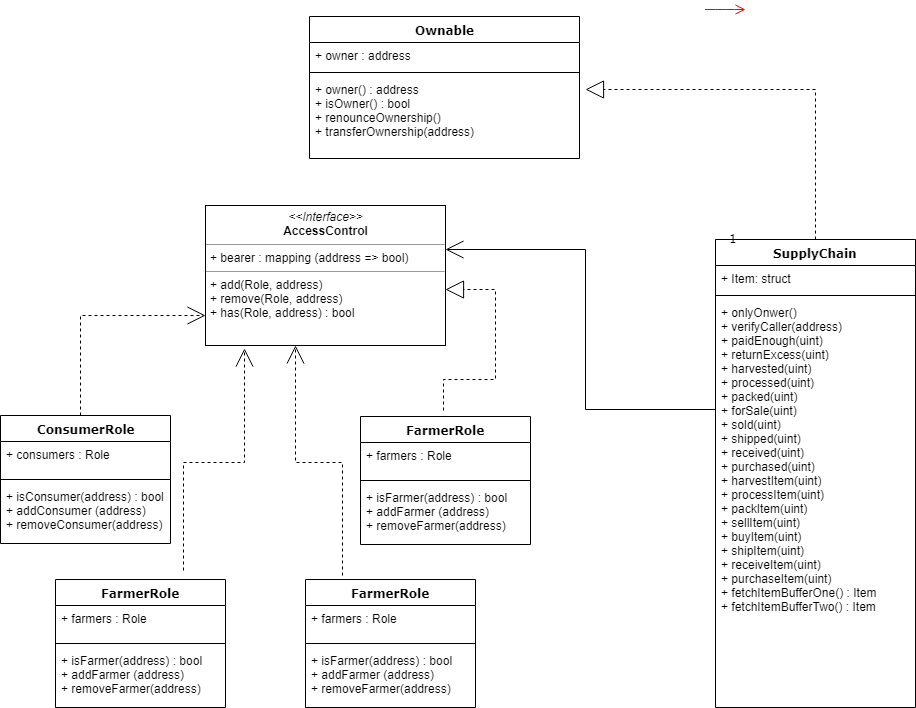

The diagram above was exported from draw.io. Its source (the exported page's mxGraphModel, read from the mxfile embedded in the PNG):
<mxGraphModel dx="655" dy="833" grid="1" gridSize="10" guides="1" tooltips="1" connect="1" arrows="1" fold="1" page="1" pageScale="1" pageWidth="1100" pageHeight="850" background="#ffffff" math="0" shadow="0">
  <root>
    <mxCell id="0" />
    <mxCell id="1" parent="0" />
    <mxCell id="b94bc138ca980ef-13" style="edgeStyle=orthogonalEdgeStyle;rounded=0;html=1;dashed=1;labelBackgroundColor=none;startArrow=none;startFill=0;startSize=8;endArrow=open;endFill=0;endSize=16;fontFamily=Verdana;fontSize=12;" parent="1" source="235556782a83e6d0-1" target="b94bc138ca980ef-1" edge="1">
      <mxGeometry relative="1" as="geometry">
        <Array as="points">
          <mxPoint x="115" y="336" />
        </Array>
      </mxGeometry>
    </mxCell>
    <mxCell id="235556782a83e6d0-1" value="ConsumerRole" style="swimlane;html=1;fontStyle=1;align=center;verticalAlign=top;childLayout=stackLayout;horizontal=1;startSize=26;horizontalStack=0;resizeParent=1;resizeLast=0;collapsible=1;marginBottom=0;swimlaneFillColor=#ffffff;rounded=0;shadow=0;comic=0;labelBackgroundColor=none;strokeColor=#000000;strokeWidth=1;fillColor=none;fontFamily=Verdana;fontSize=12;fontColor=#000000;" parent="1" vertex="1">
      <mxGeometry x="35" y="436" width="170" height="128" as="geometry" />
    </mxCell>
    <mxCell id="235556782a83e6d0-2" value="+ consumers : Role&lt;br&gt;" style="text;html=1;strokeColor=none;fillColor=none;align=left;verticalAlign=top;spacingLeft=4;spacingRight=4;whiteSpace=wrap;overflow=hidden;rotatable=0;points=[[0,0.5],[1,0.5]];portConstraint=eastwest;" parent="235556782a83e6d0-1" vertex="1">
      <mxGeometry y="26" width="170" height="34" as="geometry" />
    </mxCell>
    <mxCell id="235556782a83e6d0-6" value="" style="line;html=1;strokeWidth=1;fillColor=none;align=left;verticalAlign=middle;spacingTop=-1;spacingLeft=3;spacingRight=3;rotatable=0;labelPosition=right;points=[];portConstraint=eastwest;" parent="235556782a83e6d0-1" vertex="1">
      <mxGeometry y="60" width="170" height="8" as="geometry" />
    </mxCell>
    <mxCell id="235556782a83e6d0-7" value="+ isConsumer(address) : bool&lt;br&gt;+ addConsumer (address)&lt;br&gt;+ removeConsumer(address)&lt;br&gt;" style="text;html=1;strokeColor=none;fillColor=none;align=left;verticalAlign=top;spacingLeft=4;spacingRight=4;whiteSpace=wrap;overflow=hidden;rotatable=0;points=[[0,0.5],[1,0.5]];portConstraint=eastwest;" parent="235556782a83e6d0-1" vertex="1">
      <mxGeometry y="68" width="170" height="50" as="geometry" />
    </mxCell>
    <mxCell id="b94bc138ca980ef-7" style="edgeStyle=orthogonalEdgeStyle;rounded=0;html=1;labelBackgroundColor=none;startArrow=none;startFill=0;startSize=8;endArrow=open;endFill=0;endSize=16;fontFamily=Verdana;fontSize=12;" parent="1" source="78961159f06e98e8-43" target="b94bc138ca980ef-1" edge="1">
      <mxGeometry relative="1" as="geometry">
        <Array as="points">
          <mxPoint x="620" y="430" />
          <mxPoint x="620" y="270" />
        </Array>
      </mxGeometry>
    </mxCell>
    <mxCell id="b94bc138ca980ef-18" value="1" style="text;html=1;resizable=0;points=[];align=center;verticalAlign=middle;labelBackgroundColor=#ffffff;fontSize=12;fontFamily=Verdana;fontColor=#000000;" parent="b94bc138ca980ef-7" vertex="1" connectable="0">
      <mxGeometry x="0.3629" y="152" relative="1" as="geometry">
        <mxPoint x="150" y="-164" as="offset" />
      </mxGeometry>
    </mxCell>
    <mxCell id="78961159f06e98e8-43" value="SupplyChain" style="swimlane;html=1;fontStyle=1;align=center;verticalAlign=top;childLayout=stackLayout;horizontal=1;startSize=26;horizontalStack=0;resizeParent=1;resizeLast=0;collapsible=1;marginBottom=0;swimlaneFillColor=#ffffff;rounded=0;shadow=0;comic=0;labelBackgroundColor=none;strokeColor=#000000;strokeWidth=1;fillColor=none;fontFamily=Verdana;fontSize=12;fontColor=#000000;" parent="1" vertex="1">
      <mxGeometry x="750" y="260" width="200" height="468" as="geometry">
        <mxRectangle x="750" y="258" width="60" height="26" as="alternateBounds" />
      </mxGeometry>
    </mxCell>
    <mxCell id="78961159f06e98e8-44" value="+ Item: struct" style="text;html=1;strokeColor=none;fillColor=none;align=left;verticalAlign=top;spacingLeft=4;spacingRight=4;whiteSpace=wrap;overflow=hidden;rotatable=0;points=[[0,0.5],[1,0.5]];portConstraint=eastwest;" parent="78961159f06e98e8-43" vertex="1">
      <mxGeometry y="26" width="200" height="26" as="geometry" />
    </mxCell>
    <mxCell id="78961159f06e98e8-51" value="" style="line;html=1;strokeWidth=1;fillColor=none;align=left;verticalAlign=middle;spacingTop=-1;spacingLeft=3;spacingRight=3;rotatable=0;labelPosition=right;points=[];portConstraint=eastwest;" parent="78961159f06e98e8-43" vertex="1">
      <mxGeometry y="52" width="200" height="8" as="geometry" />
    </mxCell>
    <mxCell id="78961159f06e98e8-52" value="+ onlyOnwer()&lt;br&gt;+ verifyCaller(address)&lt;br&gt;+ paidEnough(uint)&lt;br&gt;+ returnExcess(uint)&lt;br&gt;+ harvested(uint)&lt;br&gt;+ processed(uint)&lt;br&gt;+ packed(uint)&lt;br&gt;+ forSale(uint)&lt;br&gt;+ sold(uint)&lt;br&gt;+ shipped(uint)&lt;br&gt;+ received(uint)&lt;br&gt;+ purchased(uint)&lt;br&gt;+ harvestItem(uint)&lt;br&gt;+ processItem(uint)&lt;br&gt;+ packItem(uint)&lt;br&gt;+ sellItem(uint)&lt;br&gt;+ buyItem(uint)&lt;br&gt;+ shipItem(uint)&lt;br&gt;+ receiveItem(uint)&lt;br&gt;+ purchaseItem(uint)&lt;br&gt;+&amp;nbsp;&lt;span&gt;fetchItemBufferOne() : Item&lt;/span&gt;&lt;br&gt;+&amp;nbsp;&lt;span&gt;fetchItemBufferTwo() : Item&lt;/span&gt;" style="text;html=1;strokeColor=none;fillColor=none;align=left;verticalAlign=top;spacingLeft=4;spacingRight=4;whiteSpace=wrap;overflow=hidden;rotatable=0;points=[[0,0.5],[1,0.5]];portConstraint=eastwest;" parent="78961159f06e98e8-43" vertex="1">
      <mxGeometry y="60" width="200" height="350" as="geometry" />
    </mxCell>
    <mxCell id="b94bc138ca980ef-12" style="edgeStyle=orthogonalEdgeStyle;rounded=0;html=1;dashed=1;labelBackgroundColor=none;startArrow=none;startFill=0;startSize=8;endArrow=open;endFill=0;endSize=16;fontFamily=Verdana;fontSize=12;entryX=0.163;entryY=1.021;entryDx=0;entryDy=0;entryPerimeter=0;exitX=0.753;exitY=-0.07;exitDx=0;exitDy=0;exitPerimeter=0;" parent="1" source="DPhu0Ec-qbYfhcq9csX1-11" target="b94bc138ca980ef-1" edge="1">
      <mxGeometry relative="1" as="geometry">
        <mxPoint x="335" y="436" as="sourcePoint" />
      </mxGeometry>
    </mxCell>
    <mxCell id="78961159f06e98e8-82" value="Ownable" style="swimlane;html=1;fontStyle=1;align=center;verticalAlign=top;childLayout=stackLayout;horizontal=1;startSize=26;horizontalStack=0;resizeParent=1;resizeLast=0;collapsible=1;marginBottom=0;swimlaneFillColor=#ffffff;rounded=0;shadow=0;comic=0;labelBackgroundColor=none;strokeColor=#000000;strokeWidth=1;fillColor=none;fontFamily=Verdana;fontSize=12;fontColor=#000000;" parent="1" vertex="1">
      <mxGeometry x="344" y="37" width="270" height="142" as="geometry" />
    </mxCell>
    <mxCell id="78961159f06e98e8-89" value="+ owner : address" style="text;html=1;strokeColor=none;fillColor=none;align=left;verticalAlign=top;spacingLeft=4;spacingRight=4;whiteSpace=wrap;overflow=hidden;rotatable=0;points=[[0,0.5],[1,0.5]];portConstraint=eastwest;" parent="78961159f06e98e8-82" vertex="1">
      <mxGeometry y="26" width="270" height="26" as="geometry" />
    </mxCell>
    <mxCell id="78961159f06e98e8-90" value="" style="line;html=1;strokeWidth=1;fillColor=none;align=left;verticalAlign=middle;spacingTop=-1;spacingLeft=3;spacingRight=3;rotatable=0;labelPosition=right;points=[];portConstraint=eastwest;" parent="78961159f06e98e8-82" vertex="1">
      <mxGeometry y="52" width="270" height="8" as="geometry" />
    </mxCell>
    <mxCell id="78961159f06e98e8-94" value="+ owner() : address&lt;br&gt;+ isOwner() : bool&lt;br&gt;+ renounceOwnership()&lt;br&gt;+ transferOwnership(address)&lt;br&gt;&lt;br&gt;" style="text;html=1;strokeColor=none;fillColor=none;align=left;verticalAlign=top;spacingLeft=4;spacingRight=4;whiteSpace=wrap;overflow=hidden;rotatable=0;points=[[0,0.5],[1,0.5]];portConstraint=eastwest;" parent="78961159f06e98e8-82" vertex="1">
      <mxGeometry y="60" width="270" height="80" as="geometry" />
    </mxCell>
    <mxCell id="b94bc138ca980ef-11" style="edgeStyle=orthogonalEdgeStyle;rounded=0;html=1;dashed=1;labelBackgroundColor=none;startArrow=none;startFill=0;startSize=8;endArrow=block;endFill=0;endSize=16;fontFamily=Verdana;fontSize=12;exitX=0.488;exitY=-0.047;exitDx=0;exitDy=0;exitPerimeter=0;entryX=1;entryY=0.6;entryDx=0;entryDy=0;entryPerimeter=0;" parent="1" source="DPhu0Ec-qbYfhcq9csX1-3" target="b94bc138ca980ef-1" edge="1">
      <mxGeometry relative="1" as="geometry">
        <Array as="points">
          <mxPoint x="478" y="400" />
          <mxPoint x="530" y="400" />
          <mxPoint x="530" y="310" />
        </Array>
        <mxPoint x="480" y="420" as="sourcePoint" />
        <mxPoint x="530" y="300" as="targetPoint" />
      </mxGeometry>
    </mxCell>
    <mxCell id="b94bc138ca980ef-1" value="&lt;p style=&quot;margin: 0px ; margin-top: 4px ; text-align: center&quot;&gt;&lt;i&gt;&amp;lt;&amp;lt;Interface&amp;gt;&amp;gt;&lt;/i&gt;&lt;br&gt;&lt;b&gt;AccessControl&lt;/b&gt;&lt;/p&gt;&lt;hr size=&quot;1&quot;&gt;&lt;p style=&quot;margin: 0px ; margin-left: 4px&quot;&gt;+ bearer : mapping (address =&amp;gt; bool)&lt;/p&gt;&lt;hr size=&quot;1&quot;&gt;&lt;p style=&quot;margin: 0px ; margin-left: 4px&quot;&gt;+ add(Role, address)&lt;br&gt;+ remove(Role, address)&lt;/p&gt;&lt;p style=&quot;margin: 0px ; margin-left: 4px&quot;&gt;+ has(Role, address) : bool&lt;/p&gt;" style="verticalAlign=top;align=left;overflow=fill;fontSize=12;fontFamily=Helvetica;html=1;rounded=0;shadow=0;comic=0;labelBackgroundColor=none;strokeColor=#000000;strokeWidth=1;fillColor=#ffffff;" parent="1" vertex="1">
      <mxGeometry x="240" y="226" width="240" height="140" as="geometry" />
    </mxCell>
    <mxCell id="DPhu0Ec-qbYfhcq9csX1-1" style="edgeStyle=elbowEdgeStyle;html=1;labelBackgroundColor=none;endArrow=open;endSize=8;strokeColor=#ff0000;fontFamily=Verdana;fontSize=12;align=left;" parent="1" edge="1">
      <mxGeometry relative="1" as="geometry">
        <mxPoint x="739.5" y="30" as="sourcePoint" />
        <mxPoint x="780" y="30" as="targetPoint" />
      </mxGeometry>
    </mxCell>
    <mxCell id="DPhu0Ec-qbYfhcq9csX1-3" value="FarmerRole" style="swimlane;html=1;fontStyle=1;align=center;verticalAlign=top;childLayout=stackLayout;horizontal=1;startSize=26;horizontalStack=0;resizeParent=1;resizeLast=0;collapsible=1;marginBottom=0;swimlaneFillColor=#ffffff;rounded=0;shadow=0;comic=0;labelBackgroundColor=none;strokeColor=#000000;strokeWidth=1;fillColor=none;fontFamily=Verdana;fontSize=12;fontColor=#000000;" parent="1" vertex="1">
      <mxGeometry x="395" y="437" width="170" height="128" as="geometry" />
    </mxCell>
    <mxCell id="DPhu0Ec-qbYfhcq9csX1-4" value="+ farmers : Role&lt;br&gt;" style="text;html=1;strokeColor=none;fillColor=none;align=left;verticalAlign=top;spacingLeft=4;spacingRight=4;whiteSpace=wrap;overflow=hidden;rotatable=0;points=[[0,0.5],[1,0.5]];portConstraint=eastwest;" parent="DPhu0Ec-qbYfhcq9csX1-3" vertex="1">
      <mxGeometry y="26" width="170" height="34" as="geometry" />
    </mxCell>
    <mxCell id="DPhu0Ec-qbYfhcq9csX1-5" value="" style="line;html=1;strokeWidth=1;fillColor=none;align=left;verticalAlign=middle;spacingTop=-1;spacingLeft=3;spacingRight=3;rotatable=0;labelPosition=right;points=[];portConstraint=eastwest;" parent="DPhu0Ec-qbYfhcq9csX1-3" vertex="1">
      <mxGeometry y="60" width="170" height="8" as="geometry" />
    </mxCell>
    <mxCell id="DPhu0Ec-qbYfhcq9csX1-6" value="+ isFarmer(address) : bool&lt;br&gt;+ addFarmer (address)&lt;br&gt;+ removeFarmer(address)&lt;br&gt;" style="text;html=1;strokeColor=none;fillColor=none;align=left;verticalAlign=top;spacingLeft=4;spacingRight=4;whiteSpace=wrap;overflow=hidden;rotatable=0;points=[[0,0.5],[1,0.5]];portConstraint=eastwest;" parent="DPhu0Ec-qbYfhcq9csX1-3" vertex="1">
      <mxGeometry y="68" width="170" height="50" as="geometry" />
    </mxCell>
    <mxCell id="DPhu0Ec-qbYfhcq9csX1-11" value="FarmerRole" style="swimlane;html=1;fontStyle=1;align=center;verticalAlign=top;childLayout=stackLayout;horizontal=1;startSize=26;horizontalStack=0;resizeParent=1;resizeLast=0;collapsible=1;marginBottom=0;swimlaneFillColor=#ffffff;rounded=0;shadow=0;comic=0;labelBackgroundColor=none;strokeColor=#000000;strokeWidth=1;fillColor=none;fontFamily=Verdana;fontSize=12;fontColor=#000000;" parent="1" vertex="1">
      <mxGeometry x="90" y="600" width="170" height="128" as="geometry" />
    </mxCell>
    <mxCell id="DPhu0Ec-qbYfhcq9csX1-12" value="+ farmers : Role&lt;br&gt;" style="text;html=1;strokeColor=none;fillColor=none;align=left;verticalAlign=top;spacingLeft=4;spacingRight=4;whiteSpace=wrap;overflow=hidden;rotatable=0;points=[[0,0.5],[1,0.5]];portConstraint=eastwest;" parent="DPhu0Ec-qbYfhcq9csX1-11" vertex="1">
      <mxGeometry y="26" width="170" height="34" as="geometry" />
    </mxCell>
    <mxCell id="DPhu0Ec-qbYfhcq9csX1-13" value="" style="line;html=1;strokeWidth=1;fillColor=none;align=left;verticalAlign=middle;spacingTop=-1;spacingLeft=3;spacingRight=3;rotatable=0;labelPosition=right;points=[];portConstraint=eastwest;" parent="DPhu0Ec-qbYfhcq9csX1-11" vertex="1">
      <mxGeometry y="60" width="170" height="8" as="geometry" />
    </mxCell>
    <mxCell id="DPhu0Ec-qbYfhcq9csX1-14" value="+ isFarmer(address) : bool&lt;br&gt;+ addFarmer (address)&lt;br&gt;+ removeFarmer(address)&lt;br&gt;" style="text;html=1;strokeColor=none;fillColor=none;align=left;verticalAlign=top;spacingLeft=4;spacingRight=4;whiteSpace=wrap;overflow=hidden;rotatable=0;points=[[0,0.5],[1,0.5]];portConstraint=eastwest;" parent="DPhu0Ec-qbYfhcq9csX1-11" vertex="1">
      <mxGeometry y="68" width="170" height="50" as="geometry" />
    </mxCell>
    <mxCell id="DPhu0Ec-qbYfhcq9csX1-15" value="FarmerRole" style="swimlane;html=1;fontStyle=1;align=center;verticalAlign=top;childLayout=stackLayout;horizontal=1;startSize=26;horizontalStack=0;resizeParent=1;resizeLast=0;collapsible=1;marginBottom=0;swimlaneFillColor=#ffffff;rounded=0;shadow=0;comic=0;labelBackgroundColor=none;strokeColor=#000000;strokeWidth=1;fillColor=none;fontFamily=Verdana;fontSize=12;fontColor=#000000;" parent="1" vertex="1">
      <mxGeometry x="340" y="600" width="170" height="128" as="geometry" />
    </mxCell>
    <mxCell id="DPhu0Ec-qbYfhcq9csX1-16" value="+ farmers : Role&lt;br&gt;" style="text;html=1;strokeColor=none;fillColor=none;align=left;verticalAlign=top;spacingLeft=4;spacingRight=4;whiteSpace=wrap;overflow=hidden;rotatable=0;points=[[0,0.5],[1,0.5]];portConstraint=eastwest;" parent="DPhu0Ec-qbYfhcq9csX1-15" vertex="1">
      <mxGeometry y="26" width="170" height="34" as="geometry" />
    </mxCell>
    <mxCell id="DPhu0Ec-qbYfhcq9csX1-17" value="" style="line;html=1;strokeWidth=1;fillColor=none;align=left;verticalAlign=middle;spacingTop=-1;spacingLeft=3;spacingRight=3;rotatable=0;labelPosition=right;points=[];portConstraint=eastwest;" parent="DPhu0Ec-qbYfhcq9csX1-15" vertex="1">
      <mxGeometry y="60" width="170" height="8" as="geometry" />
    </mxCell>
    <mxCell id="DPhu0Ec-qbYfhcq9csX1-18" value="+ isFarmer(address) : bool&lt;br&gt;+ addFarmer (address)&lt;br&gt;+ removeFarmer(address)&lt;br&gt;" style="text;html=1;strokeColor=none;fillColor=none;align=left;verticalAlign=top;spacingLeft=4;spacingRight=4;whiteSpace=wrap;overflow=hidden;rotatable=0;points=[[0,0.5],[1,0.5]];portConstraint=eastwest;" parent="DPhu0Ec-qbYfhcq9csX1-15" vertex="1">
      <mxGeometry y="68" width="170" height="50" as="geometry" />
    </mxCell>
    <mxCell id="DPhu0Ec-qbYfhcq9csX1-19" style="edgeStyle=orthogonalEdgeStyle;rounded=0;html=1;dashed=1;labelBackgroundColor=none;startArrow=none;startFill=0;startSize=8;endArrow=open;endFill=0;endSize=16;fontFamily=Verdana;fontSize=12;exitX=0.218;exitY=-0.031;exitDx=0;exitDy=0;exitPerimeter=0;" parent="1" source="DPhu0Ec-qbYfhcq9csX1-15" edge="1">
      <mxGeometry relative="1" as="geometry">
        <mxPoint x="345" y="446" as="sourcePoint" />
        <mxPoint x="330" y="366" as="targetPoint" />
        <Array as="points">
          <mxPoint x="377" y="483" />
          <mxPoint x="330" y="483" />
          <mxPoint x="330" y="366" />
        </Array>
      </mxGeometry>
    </mxCell>
    <mxCell id="DPhu0Ec-qbYfhcq9csX1-24" style="edgeStyle=orthogonalEdgeStyle;rounded=0;html=1;dashed=1;labelBackgroundColor=none;startArrow=none;startFill=0;startSize=8;endArrow=block;endFill=0;endSize=16;fontFamily=Verdana;fontSize=12;entryX=1.022;entryY=0.163;entryDx=0;entryDy=0;entryPerimeter=0;" parent="1" target="78961159f06e98e8-94" edge="1">
      <mxGeometry relative="1" as="geometry">
        <Array as="points">
          <mxPoint x="850" y="110" />
        </Array>
        <mxPoint x="850" y="260" as="sourcePoint" />
        <mxPoint x="640" y="110" as="targetPoint" />
      </mxGeometry>
    </mxCell>
  </root>
</mxGraphModel>